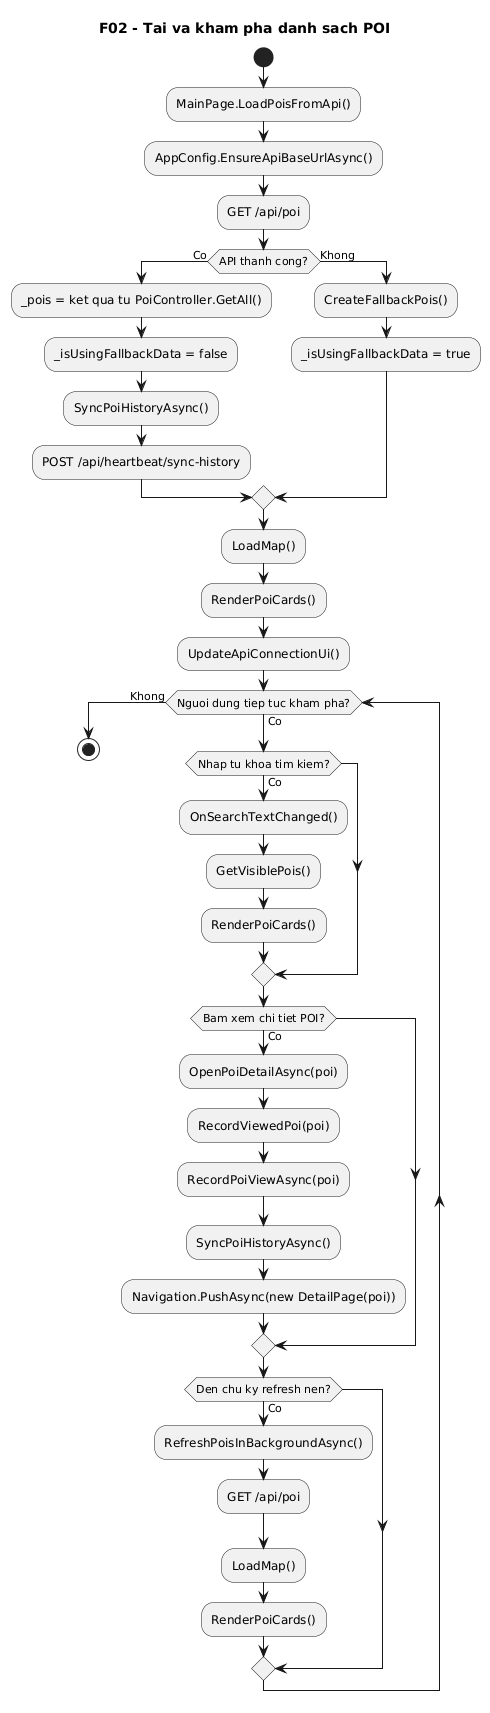

The diagram above was rendered by PlantUML. Its source (embedded in the PNG):
@startuml
' Diagram: F02 - Tai va kham pha danh sach POI (Activity)
' Status: WIP
' Baseline: branch master, HEAD a5fde70
' Source:
' - VinhKhanhTourDemo/MainPage.xaml.cs: OnAppearing(), LoadPoisFromApi(), RefreshPoisInBackgroundAsync(), RenderPoiCards(), OnSearchTextChanged(), OpenPoiDetailAsync(), RecordPoiViewAsync(), SyncPoiHistoryAsync()
' - VinhKhanhTour.API/Controllers/PoiController.cs: GetAll()
' - VinhKhanhTour.API/Controllers/HeartbeatController.cs: RecordView(), SyncHistory()
' Note: Da bo sung luong dong bo lich su xem/ghe tu local Preferences len server sau khi mo app, tai POI va mo chi tiet.
title F02 - Tai va kham pha danh sach POI
start
:MainPage.LoadPoisFromApi();
:AppConfig.EnsureApiBaseUrlAsync();
:GET /api/poi;
if (API thanh cong?) then (Co)
  :_pois = ket qua tu PoiController.GetAll();
  :_isUsingFallbackData = false;
  :SyncPoiHistoryAsync();
  :POST /api/heartbeat/sync-history;
else (Khong)
  :CreateFallbackPois();
  :_isUsingFallbackData = true;
endif

:LoadMap();
:RenderPoiCards();
:UpdateApiConnectionUi();

while (Nguoi dung tiep tuc kham pha?) is (Co)
  if (Nhap tu khoa tim kiem?) then (Co)
    :OnSearchTextChanged();
    :GetVisiblePois();
    :RenderPoiCards();
  endif

  if (Bam xem chi tiet POI?) then (Co)
    :OpenPoiDetailAsync(poi);
    :RecordViewedPoi(poi);
    :RecordPoiViewAsync(poi);
    :SyncPoiHistoryAsync();
    :Navigation.PushAsync(new DetailPage(poi));
  endif

  if (Den chu ky refresh nen?) then (Co)
    :RefreshPoisInBackgroundAsync();
    :GET /api/poi;
    :LoadMap();
    :RenderPoiCards();
  endif
endwhile (Khong)

stop
@enduml